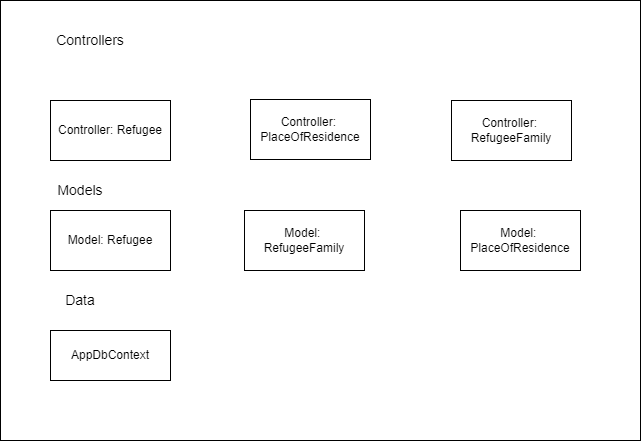

The diagram above was exported from draw.io. Its source (the exported page's mxGraphModel, read from the mxfile embedded in the PNG):
<mxGraphModel dx="915" dy="584" grid="1" gridSize="10" guides="1" tooltips="1" connect="1" arrows="1" fold="1" page="1" pageScale="1" pageWidth="827" pageHeight="1169" math="0" shadow="0">
  <root>
    <mxCell id="0" />
    <mxCell id="1" parent="0" />
    <mxCell id="NBdutYpbl_oEajlH0266-33" value="Model: Refugee" style="rounded=0;whiteSpace=wrap;html=1;" vertex="1" parent="1">
      <mxGeometry x="160" y="310" width="120" height="60" as="geometry" />
    </mxCell>
    <mxCell id="NBdutYpbl_oEajlH0266-35" value="Model:&amp;nbsp;&lt;br&gt;PlaceOfResidence" style="rounded=0;whiteSpace=wrap;html=1;" vertex="1" parent="1">
      <mxGeometry x="570" y="310" width="120" height="60" as="geometry" />
    </mxCell>
    <mxCell id="NBdutYpbl_oEajlH0266-36" value="Controller:&amp;nbsp;&lt;br&gt;PlaceOfResidence" style="rounded=0;whiteSpace=wrap;html=1;" vertex="1" parent="1">
      <mxGeometry x="360" y="199" width="120" height="60" as="geometry" />
    </mxCell>
    <mxCell id="NBdutYpbl_oEajlH0266-37" value="Model:&amp;nbsp;&lt;br&gt;RefugeeFamily" style="rounded=0;whiteSpace=wrap;html=1;" vertex="1" parent="1">
      <mxGeometry x="354" y="310" width="120" height="60" as="geometry" />
    </mxCell>
    <mxCell id="NBdutYpbl_oEajlH0266-38" value="Controller:&amp;nbsp;&lt;br&gt;RefugeeFamily" style="rounded=0;whiteSpace=wrap;html=1;" vertex="1" parent="1">
      <mxGeometry x="561" y="200" width="120" height="60" as="geometry" />
    </mxCell>
    <mxCell id="NBdutYpbl_oEajlH0266-67" value="Controller: Refugee" style="rounded=0;whiteSpace=wrap;html=1;" vertex="1" parent="1">
      <mxGeometry x="160" y="200" width="120" height="60" as="geometry" />
    </mxCell>
    <mxCell id="NBdutYpbl_oEajlH0266-78" value="AppDbContext" style="rounded=0;whiteSpace=wrap;html=1;" vertex="1" parent="1">
      <mxGeometry x="160" y="430" width="120" height="50" as="geometry" />
    </mxCell>
    <mxCell id="NBdutYpbl_oEajlH0266-79" value="&lt;font style=&quot;font-size: 14px;&quot;&gt;Controllers&lt;/font&gt;" style="text;html=1;strokeColor=none;fillColor=none;align=center;verticalAlign=middle;whiteSpace=wrap;rounded=0;" vertex="1" parent="1">
      <mxGeometry x="130" y="120" width="140" height="40" as="geometry" />
    </mxCell>
    <mxCell id="NBdutYpbl_oEajlH0266-80" value="&lt;font style=&quot;font-size: 14px;&quot;&gt;Models&lt;/font&gt;" style="text;html=1;strokeColor=none;fillColor=none;align=center;verticalAlign=middle;whiteSpace=wrap;rounded=0;" vertex="1" parent="1">
      <mxGeometry x="120" y="270" width="140" height="40" as="geometry" />
    </mxCell>
    <mxCell id="NBdutYpbl_oEajlH0266-81" value="&lt;font style=&quot;font-size: 14px;&quot;&gt;Data&lt;/font&gt;" style="text;html=1;strokeColor=none;fillColor=none;align=center;verticalAlign=middle;whiteSpace=wrap;rounded=0;" vertex="1" parent="1">
      <mxGeometry x="120" y="380" width="140" height="40" as="geometry" />
    </mxCell>
    <mxCell id="NBdutYpbl_oEajlH0266-82" value="" style="rounded=0;whiteSpace=wrap;html=1;fillColor=none;" vertex="1" parent="1">
      <mxGeometry x="110" y="100" width="640" height="440" as="geometry" />
    </mxCell>
  </root>
</mxGraphModel>